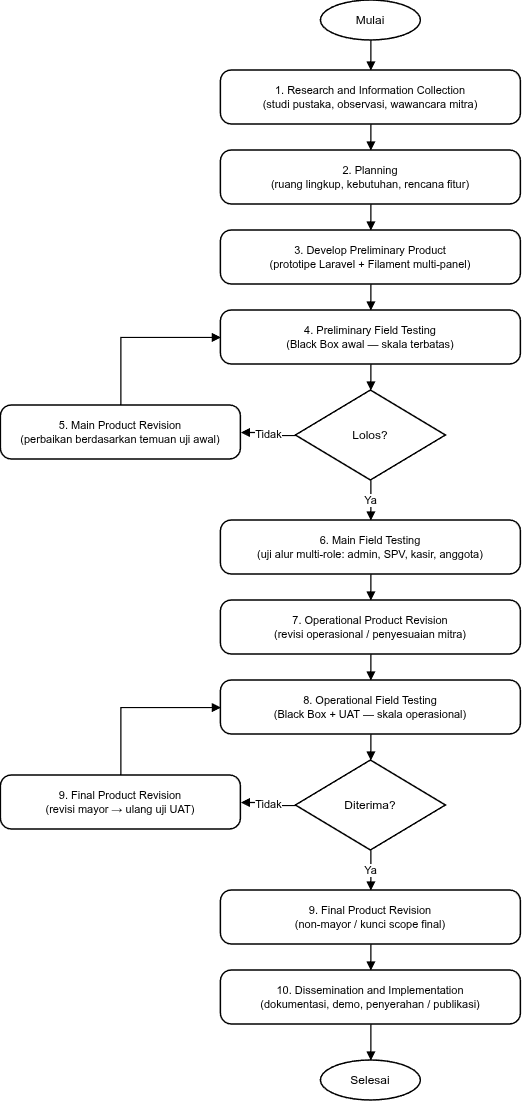

The diagram above was exported from draw.io. Its source (the exported page's mxGraphModel, read from the mxfile embedded in the PNG):
<mxGraphModel dx="1230" dy="794" grid="1" gridSize="10" guides="1" tooltips="1" connect="1" arrows="1" fold="1" page="1" pageScale="1" pageWidth="900" pageHeight="1800" math="0" shadow="0">
  <root>
    <mxCell id="0" />
    <mxCell id="1" parent="0" />
    <mxCell id="start" parent="1" style="ellipse;whiteSpace=wrap;html=1;fillColor=#ffffff;strokeColor=#000000;strokeWidth=1.5;fontSize=12;fontColor=#000000;" value="Mulai" vertex="1">
      <mxGeometry height="40" width="100" x="360" y="80" as="geometry" />
    </mxCell>
    <mxCell id="t1" parent="1" style="rounded=1;whiteSpace=wrap;html=1;arcSize=20;fillColor=#ffffff;strokeColor=#000000;strokeWidth=1.5;fontSize=11;fontColor=#000000;" value="1. Research and Information Collection&#10;(studi pustaka, observasi, wawancara mitra)" vertex="1">
      <mxGeometry height="54" width="300" x="260" y="150" as="geometry" />
    </mxCell>
    <mxCell id="t2" parent="1" style="rounded=1;whiteSpace=wrap;html=1;arcSize=20;fillColor=#ffffff;strokeColor=#000000;strokeWidth=1.5;fontSize=11;fontColor=#000000;" value="2. Planning&#10;(ruang lingkup, kebutuhan, rencana fitur)" vertex="1">
      <mxGeometry height="54" width="300" x="260" y="230" as="geometry" />
    </mxCell>
    <mxCell id="t3" parent="1" style="rounded=1;whiteSpace=wrap;html=1;arcSize=20;fillColor=#ffffff;strokeColor=#000000;strokeWidth=1.5;fontSize=11;fontColor=#000000;" value="3. Develop Preliminary Product&#10;(prototipe Laravel + Filament multi-panel)" vertex="1">
      <mxGeometry height="54" width="300" x="260" y="310" as="geometry" />
    </mxCell>
    <mxCell id="t4" parent="1" style="rounded=1;whiteSpace=wrap;html=1;arcSize=20;fillColor=#ffffff;strokeColor=#000000;strokeWidth=1.5;fontSize=11;fontColor=#000000;" value="4. Preliminary Field Testing&#10;(Black Box awal — skala terbatas)" vertex="1">
      <mxGeometry height="54" width="300" x="260" y="390" as="geometry" />
    </mxCell>
    <mxCell id="d1" parent="1" style="rhombus;whiteSpace=wrap;html=1;fillColor=#ffffff;strokeColor=#000000;strokeWidth=1.5;fontSize=12;fontColor=#000000;" value="Lolos?" vertex="1">
      <mxGeometry height="90" width="150" x="335" y="470" as="geometry" />
    </mxCell>
    <mxCell id="t5" parent="1" style="rounded=1;whiteSpace=wrap;html=1;arcSize=20;fillColor=#ffffff;strokeColor=#000000;strokeWidth=1.5;fontSize=11;fontColor=#000000;" value="5. Main Product Revision&#10;(perbaikan berdasarkan temuan uji awal)" vertex="1">
      <mxGeometry height="54" width="240" x="40" y="485" as="geometry" />
    </mxCell>
    <mxCell id="t6" parent="1" style="rounded=1;whiteSpace=wrap;html=1;arcSize=20;fillColor=#ffffff;strokeColor=#000000;strokeWidth=1.5;fontSize=11;fontColor=#000000;" value="6. Main Field Testing&#10;(uji alur multi-role: admin, SPV, kasir, anggota)" vertex="1">
      <mxGeometry height="54" width="300" x="260" y="600" as="geometry" />
    </mxCell>
    <mxCell id="t7" parent="1" style="rounded=1;whiteSpace=wrap;html=1;arcSize=20;fillColor=#ffffff;strokeColor=#000000;strokeWidth=1.5;fontSize=11;fontColor=#000000;" value="7. Operational Product Revision&#10;(revisi operasional / penyesuaian mitra)" vertex="1">
      <mxGeometry height="54" width="300" x="260" y="680" as="geometry" />
    </mxCell>
    <mxCell id="t8" parent="1" style="rounded=1;whiteSpace=wrap;html=1;arcSize=20;fillColor=#ffffff;strokeColor=#000000;strokeWidth=1.5;fontSize=11;fontColor=#000000;" value="8. Operational Field Testing&#10;(Black Box + UAT — skala operasional)" vertex="1">
      <mxGeometry height="54" width="300" x="260" y="760" as="geometry" />
    </mxCell>
    <mxCell id="d2" parent="1" style="rhombus;whiteSpace=wrap;html=1;fillColor=#ffffff;strokeColor=#000000;strokeWidth=1.5;fontSize=12;fontColor=#000000;" value="Diterima?" vertex="1">
      <mxGeometry height="90" width="150" x="335" y="840" as="geometry" />
    </mxCell>
    <mxCell id="t9a" parent="1" style="rounded=1;whiteSpace=wrap;html=1;arcSize=20;fillColor=#ffffff;strokeColor=#000000;strokeWidth=1.5;fontSize=11;fontColor=#000000;" value="9. Final Product Revision&lt;br&gt;(revisi mayor → ulang uji UAT)" vertex="1">
      <mxGeometry height="54" width="240" x="40" y="855" as="geometry" />
    </mxCell>
    <mxCell id="t9" parent="1" style="rounded=1;whiteSpace=wrap;html=1;arcSize=20;fillColor=#ffffff;strokeColor=#000000;strokeWidth=1.5;fontSize=11;fontColor=#000000;" value="9. Final Product Revision&#10;(non-mayor / kunci scope final)" vertex="1">
      <mxGeometry height="54" width="300" x="260" y="970" as="geometry" />
    </mxCell>
    <mxCell id="t10" parent="1" style="rounded=1;whiteSpace=wrap;html=1;arcSize=20;fillColor=#ffffff;strokeColor=#000000;strokeWidth=1.5;fontSize=11;fontColor=#000000;" value="10. Dissemination and Implementation&#10;(dokumentasi, demo, penyerahan / publikasi)" vertex="1">
      <mxGeometry height="54" width="300" x="260" y="1050" as="geometry" />
    </mxCell>
    <mxCell id="end" parent="1" style="ellipse;whiteSpace=wrap;html=1;fillColor=#ffffff;strokeColor=#000000;strokeWidth=1.5;fontSize=12;fontColor=#000000;" value="Selesai" vertex="1">
      <mxGeometry height="40" width="100" x="360" y="1140" as="geometry" />
    </mxCell>
    <mxCell id="e0" edge="1" parent="1" source="start" style="edgeStyle=orthogonalEdgeStyle;rounded=0;html=1;endArrow=block;endFill=1;strokeColor=#000000;strokeWidth=1.2;" target="t1">
      <mxGeometry relative="1" as="geometry" />
    </mxCell>
    <mxCell id="e1" edge="1" parent="1" source="t1" style="edgeStyle=orthogonalEdgeStyle;rounded=0;html=1;endArrow=block;endFill=1;strokeColor=#000000;strokeWidth=1.2;" target="t2">
      <mxGeometry relative="1" as="geometry" />
    </mxCell>
    <mxCell id="e2" edge="1" parent="1" source="t2" style="edgeStyle=orthogonalEdgeStyle;rounded=0;html=1;endArrow=block;endFill=1;strokeColor=#000000;strokeWidth=1.2;" target="t3">
      <mxGeometry relative="1" as="geometry" />
    </mxCell>
    <mxCell id="e3" edge="1" parent="1" source="t3" style="edgeStyle=orthogonalEdgeStyle;rounded=0;html=1;endArrow=block;endFill=1;strokeColor=#000000;strokeWidth=1.2;" target="t4">
      <mxGeometry relative="1" as="geometry" />
    </mxCell>
    <mxCell id="e4" edge="1" parent="1" source="t4" style="edgeStyle=orthogonalEdgeStyle;rounded=0;html=1;endArrow=block;endFill=1;strokeColor=#000000;strokeWidth=1.2;" target="d1">
      <mxGeometry relative="1" as="geometry" />
    </mxCell>
    <mxCell id="e5" edge="1" parent="1" source="d1" style="edgeStyle=orthogonalEdgeStyle;rounded=0;html=1;endArrow=block;endFill=1;strokeColor=#000000;strokeWidth=1.2;fontSize=11;fontColor=#000000;" target="t5" value="Tidak">
      <mxGeometry relative="1" as="geometry" />
    </mxCell>
    <mxCell id="e6" edge="1" parent="1" source="t5" style="edgeStyle=orthogonalEdgeStyle;rounded=0;html=1;endArrow=block;endFill=1;strokeColor=#000000;strokeWidth=1.2;" target="t4">
      <mxGeometry relative="1" as="geometry">
        <Array as="points">
          <mxPoint x="160" y="417" />
        </Array>
      </mxGeometry>
    </mxCell>
    <mxCell id="e7" edge="1" parent="1" source="d1" style="edgeStyle=orthogonalEdgeStyle;rounded=0;html=1;endArrow=block;endFill=1;strokeColor=#000000;strokeWidth=1.2;fontSize=11;fontColor=#000000;" target="t6" value="Ya">
      <mxGeometry relative="1" as="geometry" />
    </mxCell>
    <mxCell id="e8" edge="1" parent="1" source="t6" style="edgeStyle=orthogonalEdgeStyle;rounded=0;html=1;endArrow=block;endFill=1;strokeColor=#000000;strokeWidth=1.2;" target="t7">
      <mxGeometry relative="1" as="geometry" />
    </mxCell>
    <mxCell id="e9" edge="1" parent="1" source="t7" style="edgeStyle=orthogonalEdgeStyle;rounded=0;html=1;endArrow=block;endFill=1;strokeColor=#000000;strokeWidth=1.2;" target="t8">
      <mxGeometry relative="1" as="geometry" />
    </mxCell>
    <mxCell id="e10" edge="1" parent="1" source="t8" style="edgeStyle=orthogonalEdgeStyle;rounded=0;html=1;endArrow=block;endFill=1;strokeColor=#000000;strokeWidth=1.2;" target="d2">
      <mxGeometry relative="1" as="geometry" />
    </mxCell>
    <mxCell id="e11" edge="1" parent="1" source="d2" style="edgeStyle=orthogonalEdgeStyle;rounded=0;html=1;endArrow=block;endFill=1;strokeColor=#000000;strokeWidth=1.2;fontSize=11;fontColor=#000000;" target="t9a" value="Tidak">
      <mxGeometry relative="1" as="geometry" />
    </mxCell>
    <mxCell id="e12" edge="1" parent="1" source="t9a" style="edgeStyle=orthogonalEdgeStyle;rounded=0;html=1;endArrow=block;endFill=1;strokeColor=#000000;strokeWidth=1.2;" target="t8">
      <mxGeometry relative="1" as="geometry">
        <Array as="points">
          <mxPoint x="160" y="787" />
        </Array>
      </mxGeometry>
    </mxCell>
    <mxCell id="e13" edge="1" parent="1" source="d2" style="edgeStyle=orthogonalEdgeStyle;rounded=0;html=1;endArrow=block;endFill=1;strokeColor=#000000;strokeWidth=1.2;fontSize=11;fontColor=#000000;" target="t9" value="Ya">
      <mxGeometry relative="1" as="geometry" />
    </mxCell>
    <mxCell id="e14" edge="1" parent="1" source="t9" style="edgeStyle=orthogonalEdgeStyle;rounded=0;html=1;endArrow=block;endFill=1;strokeColor=#000000;strokeWidth=1.2;" target="t10">
      <mxGeometry relative="1" as="geometry" />
    </mxCell>
    <mxCell id="e15" edge="1" parent="1" source="t10" style="edgeStyle=orthogonalEdgeStyle;rounded=0;html=1;endArrow=block;endFill=1;strokeColor=#000000;strokeWidth=1.2;" target="end">
      <mxGeometry relative="1" as="geometry" />
    </mxCell>
  </root>
</mxGraphModel>